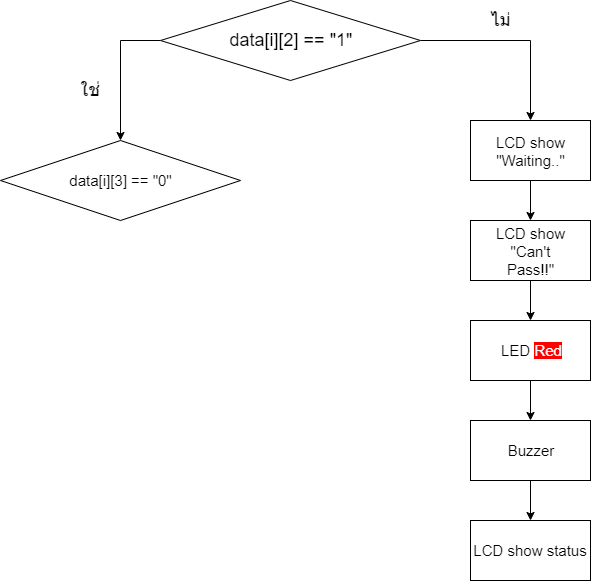

The diagram above was exported from draw.io. Its source (the exported page's mxGraphModel, read from the mxfile embedded in the PNG):
<mxGraphModel dx="1191" dy="1272" grid="1" gridSize="10" guides="1" tooltips="1" connect="1" arrows="1" fold="1" page="1" pageScale="1" pageWidth="850" pageHeight="1100" math="0" shadow="0">
  <root>
    <mxCell id="0" />
    <mxCell id="1" parent="0" />
    <mxCell id="2" style="edgeStyle=orthogonalEdgeStyle;rounded=0;orthogonalLoop=1;jettySize=auto;html=1;exitX=0;exitY=0.5;exitDx=0;exitDy=0;entryX=0.5;entryY=0;entryDx=0;entryDy=0;" edge="1" source="4" target="5" parent="1">
      <mxGeometry relative="1" as="geometry" />
    </mxCell>
    <mxCell id="3" style="edgeStyle=orthogonalEdgeStyle;rounded=0;orthogonalLoop=1;jettySize=auto;html=1;exitX=1;exitY=0.5;exitDx=0;exitDy=0;entryX=0.5;entryY=0;entryDx=0;entryDy=0;" edge="1" source="4" target="9" parent="1">
      <mxGeometry relative="1" as="geometry" />
    </mxCell>
    <mxCell id="4" value="&lt;font&gt;&lt;span style=&quot;font-size: 18px&quot;&gt;data[i][2] == &quot;1&quot;&lt;/span&gt;&lt;br&gt;&lt;/font&gt;" style="rhombus;whiteSpace=wrap;html=1;" vertex="1" parent="1">
      <mxGeometry x="-240" y="660" width="260" height="80" as="geometry" />
    </mxCell>
    <mxCell id="5" value="&lt;font style=&quot;font-size: 15px&quot;&gt;data[i][3] == &quot;0&quot;&lt;/font&gt;" style="rhombus;whiteSpace=wrap;html=1;" vertex="1" parent="1">
      <mxGeometry x="-400" y="800" width="240" height="80" as="geometry" />
    </mxCell>
    <mxCell id="6" value="&lt;font style=&quot;font-size: 18px&quot;&gt;ใช่&lt;/font&gt;" style="text;html=1;strokeColor=none;fillColor=none;align=center;verticalAlign=middle;whiteSpace=wrap;rounded=0;" vertex="1" parent="1">
      <mxGeometry x="-330" y="740" width="40" height="20" as="geometry" />
    </mxCell>
    <mxCell id="7" value="&lt;font style=&quot;font-size: 18px&quot;&gt;ไม่&lt;/font&gt;" style="text;html=1;strokeColor=none;fillColor=none;align=center;verticalAlign=middle;whiteSpace=wrap;rounded=0;" vertex="1" parent="1">
      <mxGeometry x="80" y="670" width="40" height="20" as="geometry" />
    </mxCell>
    <mxCell id="8" style="edgeStyle=orthogonalEdgeStyle;rounded=0;orthogonalLoop=1;jettySize=auto;html=1;exitX=0.5;exitY=1;exitDx=0;exitDy=0;entryX=0.5;entryY=0;entryDx=0;entryDy=0;" edge="1" source="9" target="11" parent="1">
      <mxGeometry relative="1" as="geometry" />
    </mxCell>
    <mxCell id="9" value="&lt;span style=&quot;font-size: 15px&quot;&gt;LCD show&lt;/span&gt;&lt;br&gt;&lt;span style=&quot;font-size: 15px&quot;&gt;&quot;Waiting..&quot;&lt;/span&gt;" style="rounded=0;whiteSpace=wrap;html=1;" vertex="1" parent="1">
      <mxGeometry x="70" y="780" width="120" height="60" as="geometry" />
    </mxCell>
    <mxCell id="10" style="edgeStyle=orthogonalEdgeStyle;rounded=0;orthogonalLoop=1;jettySize=auto;html=1;exitX=0.5;exitY=1;exitDx=0;exitDy=0;entryX=0.5;entryY=0;entryDx=0;entryDy=0;" edge="1" source="11" target="13" parent="1">
      <mxGeometry relative="1" as="geometry" />
    </mxCell>
    <mxCell id="11" value="&lt;span style=&quot;font-size: 15px&quot;&gt;LCD show&lt;/span&gt;&lt;br&gt;&lt;span style=&quot;font-size: 15px&quot;&gt;&quot;Can't Pass!!&quot;&lt;/span&gt;" style="rounded=0;whiteSpace=wrap;html=1;" vertex="1" parent="1">
      <mxGeometry x="70" y="880" width="120" height="60" as="geometry" />
    </mxCell>
    <mxCell id="12" style="edgeStyle=orthogonalEdgeStyle;rounded=0;orthogonalLoop=1;jettySize=auto;html=1;exitX=0.5;exitY=1;exitDx=0;exitDy=0;entryX=0.5;entryY=0;entryDx=0;entryDy=0;" edge="1" source="13" target="15" parent="1">
      <mxGeometry relative="1" as="geometry" />
    </mxCell>
    <mxCell id="13" value="&lt;font style=&quot;font-size: 15px&quot;&gt;LED &lt;span style=&quot;background-color: rgb(255 , 0 , 0)&quot;&gt;&lt;font color=&quot;#ffffff&quot;&gt;Red&lt;/font&gt;&lt;/span&gt;&lt;/font&gt;" style="rounded=0;whiteSpace=wrap;html=1;" vertex="1" parent="1">
      <mxGeometry x="70" y="980" width="120" height="60" as="geometry" />
    </mxCell>
    <mxCell id="14" style="edgeStyle=orthogonalEdgeStyle;rounded=0;orthogonalLoop=1;jettySize=auto;html=1;exitX=0.5;exitY=1;exitDx=0;exitDy=0;entryX=0.5;entryY=0;entryDx=0;entryDy=0;" edge="1" source="15" target="16" parent="1">
      <mxGeometry relative="1" as="geometry" />
    </mxCell>
    <mxCell id="15" value="&lt;font style=&quot;font-size: 15px&quot;&gt;Buzzer&lt;/font&gt;" style="rounded=0;whiteSpace=wrap;html=1;" vertex="1" parent="1">
      <mxGeometry x="70" y="1080" width="120" height="60" as="geometry" />
    </mxCell>
    <mxCell id="16" value="&lt;span style=&quot;font-size: 15px&quot;&gt;LCD show status&lt;/span&gt;" style="rounded=0;whiteSpace=wrap;html=1;" vertex="1" parent="1">
      <mxGeometry x="70" y="1180" width="120" height="60" as="geometry" />
    </mxCell>
  </root>
</mxGraphModel>